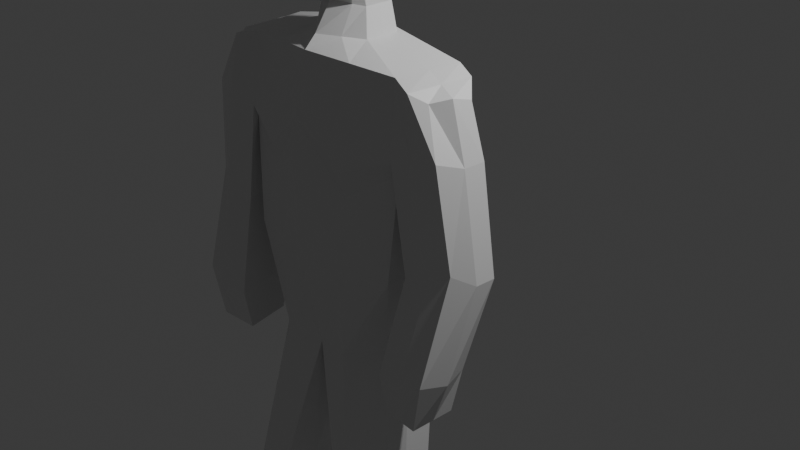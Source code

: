 # Source: Human_1.blend  (saved by Blender 4.1.24; exported with 4.5.12 LTS)
import bpy
from mathutils import Matrix  # noqa: F401  (used for matrix-valued properties, if any)

bpy.ops.wm.read_factory_settings(use_empty=True)
scene = bpy.context.scene
scene.name = 'Scene'

# ---- collections
col_collection = bpy.data.collections.new('Collection'); scene.collection.children.link(col_collection)

# ---- materials (node trees are filled in below, after node groups)
mat_material = bpy.data.materials.new('Material')
mat_material.alpha_threshold = 0.0
mat_material.use_transparent_shadow = False
mat_material.roughness = 0.5
mat_material.line_color = (0.0, 0.0, 0.0, 1.0)

# ---- material node trees
mat_material.use_nodes = True; mat_material.node_tree.nodes.clear()
_N = mat_material.node_tree.nodes; _L = mat_material.node_tree.links
n0 = _N.new('ShaderNodeOutputMaterial'); n0.name = 'Material Output'; n0.location = (300, 300)
n1 = _N.new('ShaderNodeBsdfPrincipled'); n1.name = 'Principled BSDF'; n1.location = (10, 300)
n1.inputs[3].default_value = 1.45
_L.new(n1.outputs[0], n0.inputs[0])
n0.is_active_output = True

# ---- world
world_world = bpy.data.worlds.new('World'); scene.world = world_world
world_world.use_nodes = True; world_world.node_tree.nodes.clear()
_N = world_world.node_tree.nodes; _L = world_world.node_tree.links
n0 = _N.new('ShaderNodeOutputWorld'); n0.name = 'World Output'; n0.location = (300, 300)
n1 = _N.new('ShaderNodeBackground'); n1.name = 'Background'; n1.location = (10, 300)
n1.inputs[0].default_value = (0.05088, 0.05088, 0.05088, 1.0)
_L.new(n1.outputs[0], n0.inputs[0])
n0.is_active_output = True
world_world.color = (0.05088, 0.05088, 0.05088)
world_world.use_sun_shadow = False
world_world.sun_shadow_jitter_overblur = 0.0

# ---- cameras
cam_camera = bpy.data.cameras.new('Camera')
cam_camera.clip_end = 100.0
cam_camera.ortho_scale = 7.314

# ---- lights
light_light = bpy.data.lights.new('Light', 'POINT')
light_light.transmission_factor = 0.0
light_light.energy = 1000.0
light_light.shadow_soft_size = 0.1
light_light.shadow_maximum_resolution = 0.006
light_light.use_absolute_resolution = True

# ---- meshes
me_cube = bpy.data.meshes.new('Cube')
me_cube.from_pydata([(1.087, -0.3064, 1.979), (0.9221, -0.2869, 0.000855), (0.9244, -0.9169, 1.942), (0.9221, -1.007, 0.000855), (0.0, -0.1401, 1.954), (0.0, -0.0105, 0.000855), (0.0, -1.124, 2.017), (0.0, -1.269, 0.000855), (0.807, -0.2809, -0.8665), (0.7203, -0.8286, -0.8665), (0.0, -0.1776, -0.9872), (0.0, -1.053, -0.9872), (1.057, -0.628, -2.583), (0.9702, -1.077, -2.583), (0.4153, -0.5636, -2.59), (0.4053, -1.266, -2.59), (1.03, -0.2814, -4.547), (1.027, -1.0, -4.59), (0.4768, -0.1717, -4.551), (0.4008, -1.266, -4.626), (1.029, -0.347, 1.297), (0.0, -1.261, 1.424), (0.9714, -1.013, 1.218), (0.0, -0.04292, 1.633), (1.43, -0.5213, 1.785), (1.303, -0.898, 1.806), (1.573, -0.494, 1.263), (1.498, -1.001, 1.356), (1.009, -0.3681, 1.087), (1.0, -0.9424, 1.088), (0.0, -0.008865, 1.24), (0.0, -1.319, 1.082), (1.097, -0.5677, -0.7349), (1.04, -1.234, -0.8143), (1.54, -0.6494, -0.7694), (1.582, -1.242, -0.697), (1.101, -0.6907, -1.215), (1.063, -1.138, -1.269), (1.466, -0.7126, -1.238), (1.456, -1.196, -1.238), (1.14, -1.001, 0.1593), (1.636, -0.9416, 0.3427), (1.197, -0.3353, 0.2387), (1.741, -0.4972, 0.2042), (0.564, -0.4152, -5.017), (0.604, -1.127, -4.99), (0.8685, -0.4108, -5.045), (0.9665, -0.9853, -5.023), (0.5979, -1.767, -4.83), (0.9369, -1.753, -4.898), (0.5121, -1.787, -4.998), (0.9788, -1.526, -5.04), (0.5288, -0.9754, -4.336), (0.8902, -0.802, -4.309), (0.5418, -0.3363, -4.283), (0.9786, -0.3895, -4.279), (0.3475, -0.7112, 2.098), (0.0, -1.005, 2.138), (0.3889, -0.3909, 2.119), (0.0, -0.2995, 2.197), (0.2883, -0.7083, 2.585), (0.0, -0.904, 2.543), (0.327, -0.3776, 2.602), (0.0, -0.3087, 2.68), (0.4472, -0.7528, 3.549), (0.0, -0.9107, 3.685), (0.3697, -0.5509, 3.567), (0.0, -0.213, 3.508), (0.0, -0.08634, 2.848), (0.0, -0.1155, 3.21), (0.5166, -0.4587, 3.221), (0.4467, -0.4296, 2.859), (0.5802, -0.8163, 3.108), (0.4058, -0.8462, 2.697), (0.0, -0.958, 2.583), (0.3426, -1.013, 3.434), (0.0, -1.253, 3.486), (0.4091, -1.098, 3.062), (0.3225, -1.014, 2.699), (0.0, -1.317, 3.173), (0.0, -1.319, 2.712), (1.009, -0.5988, 1.961), (0.9221, -0.6318, 0.000855), (0.0, -0.6126, -0.9872), (0.807, -0.6258, -0.8665), (0.3213, -0.9156, -2.59), (1.057, -0.9254, -2.583), (0.403, -0.6109, -4.587), (1.029, -0.6256, -4.568), (1.001, -0.666, 1.259), (1.416, -0.7316, 1.841), (1.565, -0.7244, 1.263), (1.005, -0.6431, 1.088), (1.07, -0.8867, -0.7729), (1.634, -0.9451, -0.7691), (1.083, -0.9047, -1.241), (1.461, -0.9439, -1.238), (1.734, -0.7127, 0.2045), (1.17, -0.6543, 0.2007), (0.5359, -0.7069, -5.01), (0.9154, -0.6859, -5.035), (0.9778, -0.6696, -4.293), (0.4463, -0.658, -4.308), (0.3691, -0.5443, 2.109), (0.3094, -0.5293, 2.595), (0.4068, -0.6476, 3.558), (0.0, -0.6661, 3.735), (0.462, -0.6197, 2.789), (0.5471, -0.63, 3.167), (0.4636, -0.1495, 0.000855), (0.4648, -1.02, 1.98), (0.4636, -1.137, 0.000855), (0.2162, -0.8043, 2.611), (0.5467, -0.2237, 1.966), (0.4058, -0.1461, -0.9265), (0.4058, -1.134, -0.9265), (0.6912, -0.5125, -2.587), (0.6912, -1.365, -2.587), (0.7192, -0.1461, -4.549), (0.7158, -1.132, -4.608), (0.5172, -0.1958, 1.464), (0.4884, -1.172, 1.009), (0.503, -1.13, 0.7729), (0.5075, -0.1895, 1.163), (0.672, -0.3659, -5.037), (0.7863, -1.056, -5.007), (0.7683, -1.76, -4.865), (0.7468, -1.739, -5.019), (0.7147, -0.2796, -4.281), (0.7123, -1.082, -4.322), (0.1773, -0.8561, 2.118), (0.1985, -0.3426, 2.157), (0.2518, -0.3441, 2.643), (0.2145, -0.8556, 3.639), (0.1859, -0.2597, 3.538), (0.245, -0.8746, 2.663), (0.2246, -0.1357, 2.853), (0.2598, -0.1649, 3.215), (0.1723, -1.205, 3.449), (0.1706, -1.194, 2.687), (0.2057, -1.223, 3.118), (0.221, -0.679, 3.649), (0.7267, -0.6963, -5.022), (1.175, -1.016, 1.89), (1.263, -0.3483, 1.906), (1.277, -1.058, 1.241), (1.312, -0.364, 1.279), (1.345, -1.279, -0.7906), (1.38, -0.5847, -0.7528), (1.267, -1.168, -1.253), (1.291, -0.7021, -1.227), (1.48, -0.3522, 0.2207), (1.445, -1.046, 0.1829), (1.28, -0.9251, -1.24), (1.221, -0.6679, 1.898), (0.5085, -1.207, -4.877), (1.046, -0.991, -4.9), (0.4908, -0.1903, -4.883), (0.95, -0.2173, -4.91), (0.4742, -1.892, -4.944), (1.032, -1.795, -5.004), (0.9961, -0.5878, -4.905), (0.4419, -0.6043, -4.886), (0.7549, -1.843, -4.975), (0.6669, -0.1342, -4.902), (0.0, -0.8218, 2.413), (0.0, -0.3056, 2.432), (0.3068, -0.3796, 2.381), (0.2798, -0.6537, 2.368), (0.2939, -0.504, 2.375), (0.2009, -0.7438, 2.39), (0.2197, -0.3323, 2.407)], [], [(113, 4, 59, 131), (121, 110, 6, 21), (115, 11, 15, 117), (109, 1, 8, 114), (154, 143, 25, 90), (120, 113, 0, 20), (111, 7, 11, 115), (82, 3, 9, 84), (129, 52, 19, 119), (83, 10, 14, 85), (84, 9, 13, 86), (114, 8, 12, 116), (156, 17, 49, 160), (102, 54, 18, 87), (101, 53, 17, 88), (128, 55, 16, 118), (123, 120, 20, 28), (92, 89, 22, 29), (122, 121, 21, 31), (91, 90, 25, 27), (143, 145, 27, 25), (146, 144, 24, 26), (152, 40, 33, 147), (111, 122, 31, 7), (82, 92, 29, 3), (109, 123, 28, 1), (147, 33, 37, 149), (98, 42, 32, 93), (151, 43, 34, 148), (97, 41, 35, 94), (153, 150, 38, 96), (93, 32, 36, 95), (148, 34, 38, 150), (94, 35, 39, 96), (91, 27, 41, 97), (146, 26, 43, 151), (89, 20, 42, 98), (145, 22, 40, 152), (142, 100, 47, 125), (162, 157, 44, 99), (161, 156, 47, 100), (164, 158, 46, 124), (163, 159, 50, 127), (119, 19, 48, 126), (155, 45, 50, 159), (125, 47, 51, 127), (116, 12, 55, 128), (86, 13, 53, 101), (85, 14, 54, 102), (117, 15, 52, 129), (171, 166, 63, 132), (110, 2, 56, 130), (81, 0, 58, 103), (137, 69, 67, 134), (169, 167, 62, 104), (170, 168, 60, 112), (141, 106, 65, 133), (108, 70, 66, 105), (72, 64, 75, 77), (112, 60, 73, 135), (133, 65, 76, 138), (104, 62, 71, 107), (107, 71, 70, 108), (132, 63, 68, 136), (136, 68, 69, 137), (140, 77, 75, 138), (139, 78, 77, 140), (73, 72, 77, 78), (135, 73, 78, 139), (73, 107, 108, 72), (60, 104, 107, 73), (72, 108, 105, 64), (134, 67, 106, 141), (168, 169, 104, 60), (2, 81, 103, 56), (15, 85, 102, 52), (12, 86, 101, 55), (158, 161, 100, 46), (155, 162, 99, 45), (124, 46, 100, 142), (22, 89, 98, 40), (26, 91, 97, 43), (34, 94, 96, 38), (33, 93, 95, 37), (149, 153, 96, 39), (43, 97, 94, 34), (40, 98, 93, 33), (1, 28, 92, 82), (26, 24, 90, 91), (28, 20, 89, 92), (55, 101, 88, 16), (52, 102, 87, 19), (8, 84, 86, 12), (11, 83, 85, 15), (1, 82, 84, 8), (144, 154, 90, 24), (44, 124, 142, 99), (66, 134, 141, 105), (74, 135, 139, 80), (80, 139, 140, 79), (79, 140, 138, 76), (71, 136, 137, 70), (62, 132, 136, 71), (64, 133, 138, 75), (61, 112, 135, 74), (105, 141, 133, 64), (165, 170, 112, 61), (70, 137, 134, 66), (6, 110, 130, 57), (167, 171, 132, 62), (13, 117, 129, 53), (14, 116, 128, 54), (45, 125, 127, 50), (17, 119, 126, 49), (160, 163, 127, 51), (157, 164, 124, 44), (99, 142, 125, 45), (5, 30, 123, 109), (3, 29, 122, 111), (29, 22, 121, 122), (30, 23, 120, 123), (54, 128, 118, 18), (10, 114, 116, 14), (53, 129, 119, 17), (3, 111, 115, 9), (23, 4, 113, 120), (5, 109, 114, 10), (9, 115, 117, 13), (22, 2, 110, 121), (0, 113, 131, 58), (0, 81, 154, 144), (37, 95, 153, 149), (27, 145, 152, 41), (20, 146, 151, 42), (32, 148, 150, 36), (95, 36, 150, 153), (42, 151, 148, 32), (35, 147, 149, 39), (41, 152, 147, 35), (20, 0, 144, 146), (2, 22, 145, 143), (81, 2, 143, 154), (18, 118, 164, 157), (49, 126, 163, 160), (19, 87, 162, 155), (16, 88, 161, 158), (19, 155, 159, 48), (126, 48, 159, 163), (118, 16, 158, 164), (88, 17, 156, 161), (87, 18, 157, 162), (47, 156, 160, 51), (58, 131, 171, 167), (57, 130, 170, 165), (56, 103, 169, 168), (130, 56, 168, 170), (103, 58, 167, 169), (131, 59, 166, 171)])
_uv = me_cube.uv_layers.new(name='UVMap')
_uv.uv.foreach_set('vector', [0.625, 0.3757, 0.625, 0.25, 0.625, 0.25, 0.625, 0.3757, 0.564, 0.8743, 0.625, 0.8743, 0.625, 1.0, 0.564, 1.0, 0.375, 0.8743, 0.375, 1.0, 0.375, 1.0, 0.375, 0.8743, 0.375, 0.3757, 0.375, 0.5, 0.375, 0.5, 0.375, 0.3757, 0.625, 0.6197, 0.625, 0.75, 0.625, 0.75, 0.625, 0.6197, 0.564, 0.3757, 0.625, 0.3757, 0.625, 0.5, 0.564, 0.5, 0.375, 0.8743, 0.375, 1.0, 0.375, 1.0, 0.375, 0.8743, 0.375, 0.6197, 0.375, 0.75, 0.375, 0.75, 0.375, 0.6197, 0.375, 0.8743, 0.375, 1.0, 0.375, 1.0, 0.375, 0.8743, 0.0, 0.0, 0.0, 0.0, 0.0, 0.0, 0.0, 0.0, 0.375, 0.6197, 0.375, 0.75, 0.375, 0.75, 0.375, 0.6197, 0.375, 0.3757, 0.375, 0.5, 0.375, 0.5, 0.375, 0.3757, 0.375, 0.75, 0.375, 0.75, 0.375, 0.75, 0.375, 0.75, 0.0, 0.0, 0.0, 0.0, 0.0, 0.0, 0.0, 0.0, 0.375, 0.6197, 0.375, 0.75, 0.375, 0.75, 0.375, 0.6197, 0.375, 0.3757, 0.375, 0.5, 0.375, 0.5, 0.375, 0.3757, 0.518, 0.3757, 0.564, 0.3757, 0.564, 0.5, 0.518, 0.5, 0.518, 0.6197, 0.564, 0.6197, 0.564, 0.75, 0.518, 0.75, 0.518, 0.8743, 0.564, 0.8743, 0.564, 1.0, 0.518, 1.0, 0.564, 0.6197, 0.625, 0.6197, 0.625, 0.75, 0.564, 0.75, 0.625, 0.75, 0.564, 0.75, 0.564, 0.75, 0.625, 0.75, 0.564, 0.5, 0.625, 0.5, 0.625, 0.5, 0.564, 0.5, 0.564, 0.75, 0.564, 0.75, 0.564, 0.75, 0.564, 0.75, 0.375, 0.8743, 0.518, 0.8743, 0.518, 1.0, 0.375, 1.0, 0.375, 0.6197, 0.518, 0.6197, 0.518, 0.75, 0.375, 0.75, 0.375, 0.3757, 0.518, 0.3757, 0.518, 0.5, 0.375, 0.5, 0.564, 0.75, 0.564, 0.75, 0.564, 0.75, 0.564, 0.75, 0.564, 0.6197, 0.564, 0.5, 0.564, 0.5, 0.564, 0.6197, 0.564, 0.5, 0.564, 0.5, 0.564, 0.5, 0.564, 0.5, 0.564, 0.6197, 0.564, 0.75, 0.564, 0.75, 0.564, 0.6197, 0.564, 0.6197, 0.564, 0.5, 0.564, 0.5, 0.564, 0.6197, 0.564, 0.6197, 0.564, 0.5, 0.564, 0.5, 0.564, 0.6197, 0.564, 0.5, 0.564, 0.5, 0.564, 0.5, 0.564, 0.5, 0.564, 0.6197, 0.564, 0.75, 0.564, 0.75, 0.564, 0.6197, 0.564, 0.6197, 0.564, 0.75, 0.564, 0.75, 0.564, 0.6197, 0.564, 0.5, 0.564, 0.5, 0.564, 0.5, 0.564, 0.5, 0.564, 0.6197, 0.564, 0.5, 0.564, 0.5, 0.564, 0.6197, 0.564, 0.75, 0.564, 0.75, 0.564, 0.75, 0.564, 0.75, 0.2507, 0.6197, 0.375, 0.6197, 0.375, 0.75, 0.2507, 0.75, 0.0, 0.0, 0.0, 0.0, 0.0, 0.0, 0.0, 0.0, 0.375, 0.6197, 0.375, 0.75, 0.375, 0.75, 0.375, 0.6197, 0.375, 0.3757, 0.375, 0.5, 0.375, 0.5, 0.375, 0.3757, 0.375, 0.8743, 0.375, 1.0, 0.375, 1.0, 0.375, 0.8743, 0.375, 0.8743, 0.375, 1.0, 0.375, 1.0, 0.375, 0.8743, 0.0, 0.0, 0.0, 0.0, 0.0, 0.0, 0.0, 0.0, 0.2507, 0.75, 0.375, 0.75, 0.375, 0.75, 0.2507, 0.75, 0.375, 0.3757, 0.375, 0.5, 0.375, 0.5, 0.375, 0.3757, 0.375, 0.6197, 0.375, 0.75, 0.375, 0.75, 0.375, 0.6197, 0.0, 0.0, 0.0, 0.0, 0.0, 0.0, 0.0, 0.0, 0.375, 0.8743, 0.375, 1.0, 0.375, 1.0, 0.375, 0.8743, 0.625, 0.3757, 0.625, 0.25, 0.625, 0.25, 0.625, 0.3757, 0.625, 0.8743, 0.625, 0.75, 0.625, 0.75, 0.625, 0.8743, 0.625, 0.6197, 0.625, 0.5, 0.625, 0.5, 0.625, 0.6197, 0.625, 0.3757, 0.625, 0.25, 0.625, 0.25, 0.625, 0.3757, 0.625, 0.6197, 0.625, 0.5, 0.625, 0.5, 0.625, 0.6197, 0.625, 0.8743, 0.625, 0.75, 0.625, 0.75, 0.625, 0.8743, 0.7493, 0.6197, 0.875, 0.6197, 0.875, 0.75, 0.7493, 0.75, 0.625, 0.6197, 0.625, 0.5, 0.625, 0.5, 0.625, 0.6197, 0.625, 0.75, 0.625, 0.75, 0.625, 0.75, 0.625, 0.75, 0.625, 0.8743, 0.625, 0.75, 0.625, 0.75, 0.625, 0.8743, 0.7493, 0.75, 0.875, 0.75, 0.875, 0.75, 0.7493, 0.75, 0.625, 0.6197, 0.625, 0.5, 0.625, 0.5, 0.625, 0.6197, 0.625, 0.6197, 0.625, 0.5, 0.625, 0.5, 0.625, 0.6197, 0.625, 0.3757, 0.625, 0.25, 0.625, 0.25, 0.625, 0.3757, 0.625, 0.3757, 0.625, 0.25, 0.625, 0.25, 0.625, 0.3757, 0.625, 0.8743, 0.625, 0.75, 0.625, 0.75, 0.625, 0.8743, 0.625, 0.8743, 0.625, 0.75, 0.625, 0.75, 0.625, 0.8743, 0.625, 0.75, 0.625, 0.75, 0.625, 0.75, 0.625, 0.75, 0.625, 0.8743, 0.625, 0.75, 0.625, 0.75, 0.625, 0.8743, 0.625, 0.75, 0.625, 0.6197, 0.625, 0.6197, 0.625, 0.75, 0.625, 0.75, 0.625, 0.6197, 0.625, 0.6197, 0.625, 0.75, 0.625, 0.75, 0.625, 0.6197, 0.625, 0.6197, 0.625, 0.75, 0.7493, 0.5, 0.875, 0.5, 0.875, 0.6197, 0.7493, 0.6197, 0.625, 0.75, 0.625, 0.6197, 0.625, 0.6197, 0.625, 0.75, 0.625, 0.75, 0.625, 0.6197, 0.625, 0.6197, 0.625, 0.75, 0.0, 0.0, 0.0, 0.0, 0.0, 0.0, 0.0, 0.0, 0.375, 0.5, 0.375, 0.6197, 0.375, 0.6197, 0.375, 0.5, 0.375, 0.5, 0.375, 0.6197, 0.375, 0.6197, 0.375, 0.5, 0.0, 0.0, 0.0, 0.0, 0.0, 0.0, 0.0, 0.0, 0.2507, 0.5, 0.375, 0.5, 0.375, 0.6197, 0.2507, 0.6197, 0.564, 0.75, 0.564, 0.6197, 0.564, 0.6197, 0.564, 0.75, 0.564, 0.5, 0.564, 0.6197, 0.564, 0.6197, 0.564, 0.5, 0.564, 0.5, 0.564, 0.6197, 0.564, 0.6197, 0.564, 0.5, 0.564, 0.75, 0.564, 0.6197, 0.564, 0.6197, 0.564, 0.75, 0.564, 0.75, 0.564, 0.6197, 0.564, 0.6197, 0.564, 0.75, 0.564, 0.5, 0.564, 0.6197, 0.564, 0.6197, 0.564, 0.5, 0.564, 0.75, 0.564, 0.6197, 0.564, 0.6197, 0.564, 0.75, 0.375, 0.5, 0.518, 0.5, 0.518, 0.6197, 0.375, 0.6197, 0.564, 0.5, 0.625, 0.5, 0.625, 0.6197, 0.564, 0.6197, 0.518, 0.5, 0.564, 0.5, 0.564, 0.6197, 0.518, 0.6197, 0.375, 0.5, 0.375, 0.6197, 0.375, 0.6197, 0.375, 0.5, 0.0, 0.0, 0.0, 0.0, 0.0, 0.0, 0.0, 0.0, 0.375, 0.5, 0.375, 0.6197, 0.375, 0.6197, 0.375, 0.5, 0.0, 0.0, 0.0, 0.0, 0.0, 0.0, 0.0, 0.0, 0.375, 0.5, 0.375, 0.6197, 0.375, 0.6197, 0.375, 0.5, 0.625, 0.5, 0.625, 0.6197, 0.625, 0.6197, 0.625, 0.5, 0.125, 0.5, 0.2507, 0.5, 0.2507, 0.6197, 0.125, 0.6197, 0.625, 0.5, 0.7493, 0.5, 0.7493, 0.6197, 0.625, 0.6197, 0.625, 1.0, 0.625, 0.8743, 0.625, 0.8743, 0.625, 1.0, 0.625, 1.0, 0.625, 0.8743, 0.625, 0.8743, 0.625, 1.0, 0.625, 1.0, 0.625, 0.8743, 0.625, 0.8743, 0.625, 1.0, 0.625, 0.5, 0.625, 0.3757, 0.625, 0.3757, 0.625, 0.5, 0.625, 0.5, 0.625, 0.3757, 0.625, 0.3757, 0.625, 0.5, 0.625, 0.75, 0.7493, 0.75, 0.7493, 0.75, 0.625, 0.75, 0.625, 1.0, 0.625, 0.8743, 0.625, 0.8743, 0.625, 1.0, 0.625, 0.6197, 0.7493, 0.6197, 0.7493, 0.75, 0.625, 0.75, 0.625, 1.0, 0.625, 0.8743, 0.625, 0.8743, 0.625, 1.0, 0.625, 0.5, 0.625, 0.3757, 0.625, 0.3757, 0.625, 0.5, 0.625, 1.0, 0.625, 0.8743, 0.625, 0.8743, 0.625, 1.0, 0.625, 0.5, 0.625, 0.3757, 0.625, 0.3757, 0.625, 0.5, 0.375, 0.75, 0.375, 0.8743, 0.375, 0.8743, 0.375, 0.75, 0.375, 0.25, 0.375, 0.3757, 0.375, 0.3757, 0.375, 0.25, 0.125, 0.75, 0.2507, 0.75, 0.2507, 0.75, 0.125, 0.75, 0.375, 0.75, 0.375, 0.8743, 0.375, 0.8743, 0.375, 0.75, 0.375, 0.75, 0.375, 0.8743, 0.375, 0.8743, 0.375, 0.75, 0.375, 0.25, 0.375, 0.3757, 0.375, 0.3757, 0.375, 0.25, 0.125, 0.6197, 0.2507, 0.6197, 0.2507, 0.75, 0.125, 0.75, 0.375, 0.25, 0.518, 0.25, 0.518, 0.3757, 0.375, 0.3757, 0.375, 0.75, 0.518, 0.75, 0.518, 0.8743, 0.375, 0.8743, 0.518, 0.75, 0.564, 0.75, 0.564, 0.8743, 0.518, 0.8743, 0.518, 0.25, 0.564, 0.25, 0.564, 0.3757, 0.518, 0.3757, 0.375, 0.25, 0.375, 0.3757, 0.375, 0.3757, 0.375, 0.25, 0.375, 0.25, 0.375, 0.3757, 0.375, 0.3757, 0.375, 0.25, 0.375, 0.75, 0.375, 0.8743, 0.375, 0.8743, 0.375, 0.75, 0.375, 0.75, 0.375, 0.8743, 0.375, 0.8743, 0.375, 0.75, 0.564, 0.25, 0.625, 0.25, 0.625, 0.3757, 0.564, 0.3757, 0.375, 0.25, 0.375, 0.3757, 0.375, 0.3757, 0.375, 0.25, 0.375, 0.75, 0.375, 0.8743, 0.375, 0.8743, 0.375, 0.75, 0.564, 0.75, 0.625, 0.75, 0.625, 0.8743, 0.564, 0.8743, 0.625, 0.5, 0.625, 0.3757, 0.625, 0.3757, 0.625, 0.5, 0.625, 0.5, 0.625, 0.6197, 0.625, 0.6197, 0.625, 0.5, 0.564, 0.75, 0.564, 0.6197, 0.564, 0.6197, 0.564, 0.75, 0.564, 0.75, 0.564, 0.75, 0.564, 0.75, 0.564, 0.75, 0.564, 0.5, 0.564, 0.5, 0.564, 0.5, 0.564, 0.5, 0.564, 0.5, 0.564, 0.5, 0.564, 0.5, 0.564, 0.5, 0.564, 0.6197, 0.564, 0.5, 0.564, 0.5, 0.564, 0.6197, 0.564, 0.5, 0.564, 0.5, 0.564, 0.5, 0.564, 0.5, 0.564, 0.75, 0.564, 0.75, 0.564, 0.75, 0.564, 0.75, 0.564, 0.75, 0.564, 0.75, 0.564, 0.75, 0.564, 0.75, 0.564, 0.5, 0.625, 0.5, 0.625, 0.5, 0.564, 0.5, 0.625, 0.75, 0.564, 0.75, 0.564, 0.75, 0.625, 0.75, 0.625, 0.6197, 0.625, 0.75, 0.625, 0.75, 0.625, 0.6197, 0.375, 0.25, 0.375, 0.3757, 0.375, 0.3757, 0.375, 0.25, 0.375, 0.75, 0.375, 0.8743, 0.375, 0.8743, 0.375, 0.75, 0.0, 0.0, 0.0, 0.0, 0.0, 0.0, 0.0, 0.0, 0.375, 0.5, 0.375, 0.6197, 0.375, 0.6197, 0.375, 0.5, 0.0, 0.0, 0.0, 0.0, 0.0, 0.0, 0.0, 0.0, 0.375, 0.8743, 0.375, 1.0, 0.375, 1.0, 0.375, 0.8743, 0.375, 0.3757, 0.375, 0.5, 0.375, 0.5, 0.375, 0.3757, 0.375, 0.6197, 0.375, 0.75, 0.375, 0.75, 0.375, 0.6197, 0.0, 0.0, 0.0, 0.0, 0.0, 0.0, 0.0, 0.0, 0.375, 0.75, 0.375, 0.75, 0.375, 0.75, 0.375, 0.75, 0.625, 0.5, 0.625, 0.3757, 0.625, 0.3757, 0.625, 0.5, 0.625, 1.0, 0.625, 0.8743, 0.625, 0.8743, 0.625, 1.0, 0.625, 0.75, 0.625, 0.6197, 0.625, 0.6197, 0.625, 0.75, 0.625, 0.8743, 0.625, 0.75, 0.625, 0.75, 0.625, 0.8743, 0.625, 0.6197, 0.625, 0.5, 0.625, 0.5, 0.625, 0.6197, 0.625, 0.3757, 0.625, 0.25, 0.625, 0.25, 0.625, 0.3757])
me_cube.materials.append(mat_material)
me_cube.use_mirror_vertex_groups = False
me_cube.update()

# ---- objects
ob_cube = bpy.data.objects.new('Cube', me_cube)
ob_light = bpy.data.objects.new('Light', light_light)
ob_camera = bpy.data.objects.new('Camera', cam_camera)

# ---- transforms, parenting, visibility, modifiers, constraints
ob_cube.location = (0.0, 0.0, 0.0)
ob_cube.lock_rotations_4d = False
ob_cube.empty_display_type = 'ARROWS'
ob_cube.lineart.crease_threshold = 0.0
_m = ob_cube.modifiers.new('Mirror', 'MIRROR')
_m.use_clip = True
ob_light.location = (4.076, 1.005, 5.904)
ob_light.rotation_euler = (0.6503, 0.05522, 1.866)
ob_light.lock_rotations_4d = False
ob_light.empty_display_type = 'ARROWS'
ob_light.color = (0.0, 0.0, 0.0, 0.0)
ob_light.lineart.crease_threshold = 0.0
ob_camera.location = (7.359, -6.926, 4.958)
ob_camera.rotation_euler = (1.109, 0.0, 0.8149)
ob_camera.lock_rotations_4d = False
ob_camera.empty_display_type = 'ARROWS'
ob_camera.color = (0.0, 0.0, 0.0, 0.0)
ob_camera.display_type = 'WIRE'
ob_camera.lineart.crease_threshold = 0.0

# ---- collection membership
col_collection.objects.link(ob_cube)
col_collection.objects.link(ob_light)
col_collection.objects.link(ob_camera)

# ---- scene / render settings (as saved in the file)
scene.camera = ob_camera
scene.frame_start = 1; scene.frame_end = 250; scene.frame_set(0)
scene.render.engine = 'BLENDER_EEVEE_NEXT'
scene.cycles.sampling_pattern = 'TABULATED_SOBOL'
scene.eevee.ray_tracing_options.trace_max_roughness = 0.0
bpy.context.view_layer.update()
